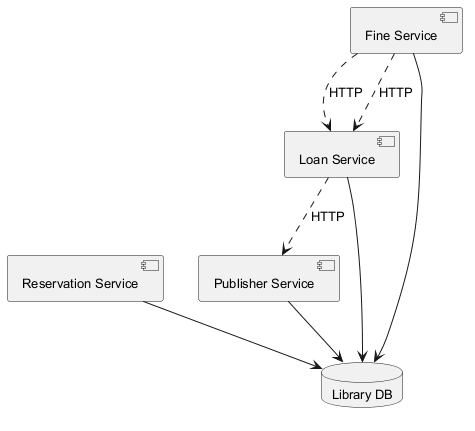

The diagram above was rendered by PlantUML. Its source (embedded in the PNG):
@startuml
skinparam backgroundColor #FFFFFF
skinparam classBackgroundColor #F1F8E9
skinparam classBorderColor #33691E
skinparam defaultFontSize 13
component "Loan Service" as C_LoanService
component "Reservation Service" as C_ReservationService
component "Publisher Service" as C_PublisherService
component "Fine Service" as C_FineService
database "Library DB" as DB_library
C_LoanService --> DB_library
C_ReservationService --> DB_library
C_PublisherService --> DB_library
C_FineService --> DB_library
C_FineService ..> C_LoanService : HTTP
C_LoanService ..> C_PublisherService : HTTP
C_FineService ..> C_LoanService : HTTP
@enduml